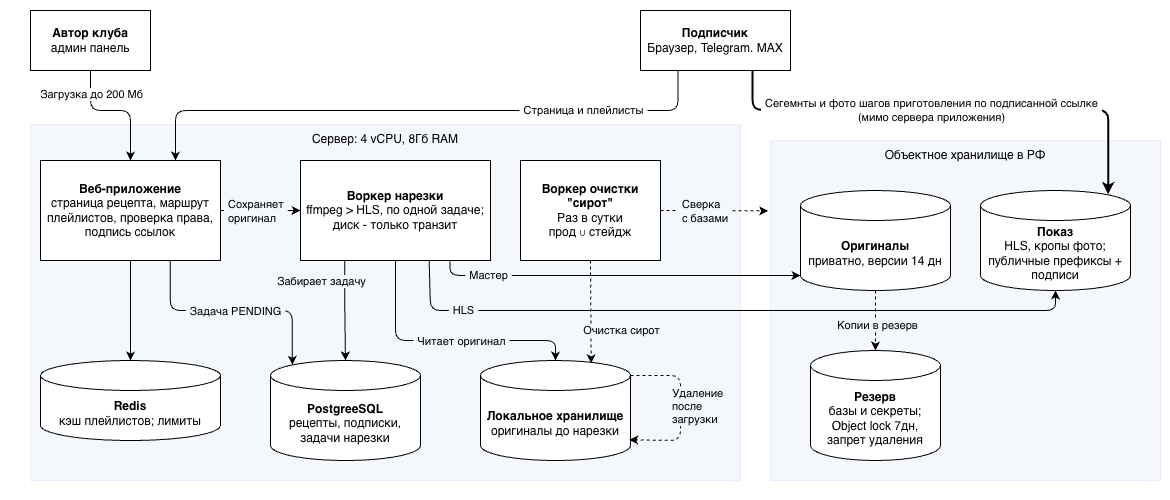

The diagram above was exported from draw.io. Its source (the exported page's mxGraphModel, read from the mxfile embedded in the PNG):
<mxGraphModel dx="1245" dy="925" grid="1" gridSize="10" guides="1" tooltips="1" connect="1" arrows="1" fold="1" page="1" pageScale="1" pageWidth="1170" pageHeight="500" math="0" shadow="0">
  <root>
    <mxCell id="0" />
    <mxCell id="1" parent="0" />
    <mxCell id="SwwAuF0F7yt1D46FMWUB-11" parent="1" style="rounded=0;whiteSpace=wrap;html=1;strokeColor=none;" value="" vertex="1">
      <mxGeometry height="500" width="1170" as="geometry" />
    </mxCell>
    <mxCell id="O5xnRUy5gr7NjE9QGFBU-19" parent="1" style="rounded=0;whiteSpace=wrap;html=1;fillColor=light-dark(#f4f7fb, #1d293b);strokeColor=#EAECFF;" value="" vertex="1">
      <mxGeometry height="340" width="390" x="770" y="140" as="geometry" />
    </mxCell>
    <mxCell id="O5xnRUy5gr7NjE9QGFBU-10" parent="1" style="rounded=0;whiteSpace=wrap;html=1;fillColor=light-dark(#f4f7fb, #1d293b);strokeColor=#EAECFF;" value="" vertex="1">
      <mxGeometry height="356" width="710" x="30" y="124" as="geometry" />
    </mxCell>
    <mxCell id="O5xnRUy5gr7NjE9QGFBU-1" parent="1" style="shape=cylinder3;whiteSpace=wrap;html=1;boundedLbl=1;backgroundOutline=1;size=15;" value="&lt;b&gt;Redis&lt;/b&gt;&lt;div&gt;кэш плейлистов; лимиты&lt;/div&gt;" vertex="1">
      <mxGeometry height="80" width="180" x="40" y="360" as="geometry" />
    </mxCell>
    <mxCell id="O5xnRUy5gr7NjE9QGFBU-2" parent="1" style="shape=cylinder3;whiteSpace=wrap;html=1;boundedLbl=1;backgroundOutline=1;size=15;" value="&lt;b&gt;PostgreeSQL&lt;/b&gt;&lt;div&gt;рецепты, подписки, задачи нарезки&lt;/div&gt;" vertex="1">
      <mxGeometry height="100" width="150" x="270" y="360" as="geometry" />
    </mxCell>
    <mxCell id="O5xnRUy5gr7NjE9QGFBU-7" edge="1" parent="1" source="O5xnRUy5gr7NjE9QGFBU-3" style="rounded=1;orthogonalLoop=1;jettySize=auto;html=1;defaultLabelBackgroundColor=page;labelPadding=0 4;edgeStyle=orthogonalEdgeStyle;curved=0;" target="O5xnRUy5gr7NjE9QGFBU-4" value="">
      <mxGeometry relative="1" as="geometry">
        <Array as="points">
          <mxPoint x="90" y="110" />
          <mxPoint x="130" y="110" />
        </Array>
      </mxGeometry>
    </mxCell>
    <mxCell id="O5xnRUy5gr7NjE9QGFBU-12" connectable="0" parent="O5xnRUy5gr7NjE9QGFBU-7" style="edgeLabel;html=1;align=center;verticalAlign=middle;resizable=0;points=[];inheritText=1;defaultLabelBackgroundColor=page;labelPadding=0 4;" value="Загрузка до 200 Мб" vertex="1">
      <mxGeometry relative="1" x="-0.6462" as="geometry">
        <mxPoint as="offset" />
      </mxGeometry>
    </mxCell>
    <mxCell id="O5xnRUy5gr7NjE9QGFBU-3" parent="1" style="rounded=0;whiteSpace=wrap;html=1;" value="&lt;b&gt;Автор клуба&lt;/b&gt;&lt;div&gt;админ панель&lt;/div&gt;" vertex="1">
      <mxGeometry height="60" width="120" x="30" y="10" as="geometry" />
    </mxCell>
    <mxCell id="O5xnRUy5gr7NjE9QGFBU-8" edge="1" parent="1" source="O5xnRUy5gr7NjE9QGFBU-4" style="rounded=0;orthogonalLoop=1;jettySize=auto;html=1;defaultLabelBackgroundColor=page;labelPadding=0 4;curved=1;curveGeometry=1;" target="O5xnRUy5gr7NjE9QGFBU-1" value="">
      <mxGeometry relative="1" as="geometry" />
    </mxCell>
    <mxCell id="O5xnRUy5gr7NjE9QGFBU-4" parent="1" style="rounded=0;whiteSpace=wrap;html=1;" value="&lt;b&gt;Веб-приложение&lt;/b&gt;&lt;div&gt;страница рецепта, маршрут плейлистов, проверка права, подпись ссылок&lt;/div&gt;" vertex="1">
      <mxGeometry height="100" width="180" x="40" y="160" as="geometry" />
    </mxCell>
    <mxCell id="O5xnRUy5gr7NjE9QGFBU-5" parent="1" style="rounded=0;whiteSpace=wrap;html=1;" value="&lt;b&gt;Воркер нарезки&lt;/b&gt;&lt;div&gt;ffmpeg &amp;gt; HLS, по одной задаче;&lt;/div&gt;&lt;div&gt;диск - только транзит&lt;/div&gt;" vertex="1">
      <mxGeometry height="100" width="190" x="300" y="160" as="geometry" />
    </mxCell>
    <mxCell id="O5xnRUy5gr7NjE9QGFBU-6" parent="1" style="rounded=0;whiteSpace=wrap;html=1;" value="&lt;b&gt;Воркер очистки &quot;сирот&quot;&lt;/b&gt;&lt;div&gt;Раз в сутки&lt;/div&gt;&lt;div&gt;прод ∪ стейдж&lt;/div&gt;" vertex="1">
      <mxGeometry height="100" width="140" x="520" y="160" as="geometry" />
    </mxCell>
    <mxCell id="O5xnRUy5gr7NjE9QGFBU-11" edge="1" parent="1" source="O5xnRUy5gr7NjE9QGFBU-4" style="endArrow=classic;html=1;rounded=1;defaultLabelBackgroundColor=page;labelPadding=0 4;exitX=0.721;exitY=1.004;exitDx=0;exitDy=0;exitPerimeter=0;entryX=0.145;entryY=0;entryDx=0;entryDy=4.35;entryPerimeter=0;edgeStyle=orthogonalEdgeStyle;curved=0;" target="O5xnRUy5gr7NjE9QGFBU-2" value="">
      <mxGeometry height="50" relative="1" width="50" x="0.2316" as="geometry">
        <mxPoint x="360" y="340" as="sourcePoint" />
        <mxPoint x="410" y="290" as="targetPoint" />
      </mxGeometry>
    </mxCell>
    <mxCell id="O5xnRUy5gr7NjE9QGFBU-13" connectable="0" parent="O5xnRUy5gr7NjE9QGFBU-11" style="edgeLabel;html=1;align=center;verticalAlign=middle;resizable=0;points=[];inheritText=1;defaultLabelBackgroundColor=page;labelPadding=0 4;" value="Задача PENDING" vertex="1">
      <mxGeometry relative="1" x="0.101" y="2" as="geometry">
        <mxPoint x="-10" y="2" as="offset" />
      </mxGeometry>
    </mxCell>
    <mxCell id="O5xnRUy5gr7NjE9QGFBU-14" parent="1" style="rounded=0;whiteSpace=wrap;html=1;" value="&lt;b&gt;Подписчик&lt;/b&gt;&lt;br&gt;&lt;div&gt;Браузер, Telegram. MAX&lt;/div&gt;" vertex="1">
      <mxGeometry height="60" width="150" x="640" y="10" as="geometry" />
    </mxCell>
    <mxCell id="O5xnRUy5gr7NjE9QGFBU-15" parent="1" style="shape=cylinder3;whiteSpace=wrap;html=1;boundedLbl=1;backgroundOutline=1;size=15;" value="&lt;b&gt;Оригиналы&lt;/b&gt;&lt;div&gt;приватно, версии 14 дн&lt;/div&gt;" vertex="1">
      <mxGeometry height="100" width="150" x="800" y="190" as="geometry" />
    </mxCell>
    <mxCell id="O5xnRUy5gr7NjE9QGFBU-16" parent="1" style="shape=cylinder3;whiteSpace=wrap;html=1;boundedLbl=1;backgroundOutline=1;size=15;" value="&lt;b&gt;Показ&lt;/b&gt;&lt;div&gt;HLS, кропы фото; публичные префиксы + подписи&lt;/div&gt;" vertex="1">
      <mxGeometry height="100" width="150" x="980" y="190" as="geometry" />
    </mxCell>
    <mxCell id="O5xnRUy5gr7NjE9QGFBU-17" parent="1" style="shape=cylinder3;whiteSpace=wrap;html=1;boundedLbl=1;backgroundOutline=1;size=15;" value="&lt;b&gt;Резерв&lt;/b&gt;&lt;div&gt;базы и секреты; Object lock 7дн, запрет удаления&lt;/div&gt;" vertex="1">
      <mxGeometry height="110" width="130" x="810" y="350" as="geometry" />
    </mxCell>
    <mxCell id="O5xnRUy5gr7NjE9QGFBU-18" parent="1" style="text;html=1;whiteSpace=wrap;strokeColor=none;fillColor=none;align=center;verticalAlign=middle;rounded=0;" value="Сервер: 4 vCPU, 8Гб RAM" vertex="1">
      <mxGeometry height="30" width="190" x="290" y="124" as="geometry" />
    </mxCell>
    <mxCell id="O5xnRUy5gr7NjE9QGFBU-20" parent="1" style="text;html=1;whiteSpace=wrap;strokeColor=none;fillColor=none;align=center;verticalAlign=middle;rounded=0;" value="Объектное хранилище в РФ" vertex="1">
      <mxGeometry height="30" width="190" x="870" y="140" as="geometry" />
    </mxCell>
    <mxCell id="O5xnRUy5gr7NjE9QGFBU-21" edge="1" parent="1" source="O5xnRUy5gr7NjE9QGFBU-14" style="endArrow=classic;html=1;rounded=1;defaultLabelBackgroundColor=page;labelPadding=0 4;exitX=0.25;exitY=1;exitDx=0;exitDy=0;entryX=0.75;entryY=0;entryDx=0;entryDy=0;edgeStyle=orthogonalEdgeStyle;curved=0;" target="O5xnRUy5gr7NjE9QGFBU-4" value="">
      <mxGeometry height="50" relative="1" width="50" as="geometry">
        <Array as="points">
          <mxPoint x="677.5" y="110" />
          <mxPoint x="175" y="110" />
        </Array>
        <mxPoint x="530" y="200" as="sourcePoint" />
        <mxPoint x="580" y="150" as="targetPoint" />
      </mxGeometry>
    </mxCell>
    <mxCell id="O5xnRUy5gr7NjE9QGFBU-22" connectable="0" parent="O5xnRUy5gr7NjE9QGFBU-21" style="edgeLabel;html=1;align=center;verticalAlign=middle;resizable=0;points=[];inheritText=1;defaultLabelBackgroundColor=page;labelPadding=0 4;" value="Страница и плейлисты" vertex="1">
      <mxGeometry relative="1" x="-0.5449" y="-1" as="geometry">
        <mxPoint as="offset" />
      </mxGeometry>
    </mxCell>
    <mxCell id="O5xnRUy5gr7NjE9QGFBU-23" edge="1" parent="1" source="O5xnRUy5gr7NjE9QGFBU-14" style="endArrow=classic;html=1;rounded=1;defaultLabelBackgroundColor=page;labelPadding=0 4;exitX=0.75;exitY=1;exitDx=0;exitDy=0;entryX=0.855;entryY=0;entryDx=0;entryDy=4.35;entryPerimeter=0;edgeStyle=orthogonalEdgeStyle;curved=0;strokeWidth=2;" target="O5xnRUy5gr7NjE9QGFBU-16" value="">
      <mxGeometry height="50" relative="1" width="50" as="geometry">
        <Array as="points">
          <mxPoint x="752.5" y="110" />
          <mxPoint x="1108.3" y="110" />
        </Array>
        <mxPoint x="780" y="290" as="sourcePoint" />
        <mxPoint x="830" y="240" as="targetPoint" />
      </mxGeometry>
    </mxCell>
    <mxCell id="O5xnRUy5gr7NjE9QGFBU-24" connectable="0" parent="O5xnRUy5gr7NjE9QGFBU-23" style="edgeLabel;html=1;align=center;verticalAlign=middle;resizable=0;points=[];inheritText=1;defaultLabelBackgroundColor=page;labelPadding=0 4;" value="Сегемнты и фото шагов приготовления по подписанной ссылке&lt;div&gt;(мимо сервера приложения)&lt;/div&gt;" vertex="1">
      <mxGeometry relative="1" x="-0.5912" y="1" as="geometry">
        <mxPoint x="120" as="offset" />
      </mxGeometry>
    </mxCell>
    <mxCell id="O5xnRUy5gr7NjE9QGFBU-25" edge="1" parent="1" source="O5xnRUy5gr7NjE9QGFBU-5" style="endArrow=classic;html=1;rounded=1;defaultLabelBackgroundColor=page;labelPadding=0 4;exitX=0.233;exitY=0.995;exitDx=0;exitDy=0;edgeStyle=orthogonalEdgeStyle;curved=0;exitPerimeter=0;" target="O5xnRUy5gr7NjE9QGFBU-2" value="">
      <mxGeometry height="50" relative="1" width="50" as="geometry">
        <mxPoint x="370" y="300" as="sourcePoint" />
        <mxPoint x="420" y="250" as="targetPoint" />
      </mxGeometry>
    </mxCell>
    <mxCell id="O5xnRUy5gr7NjE9QGFBU-26" connectable="0" parent="O5xnRUy5gr7NjE9QGFBU-25" style="edgeLabel;html=1;align=center;verticalAlign=middle;resizable=0;points=[];inheritText=1;defaultLabelBackgroundColor=page;labelPadding=0 4;" value="Забирает задачу" vertex="1">
      <mxGeometry relative="1" x="-0.6152" as="geometry">
        <mxPoint x="-24" y="2" as="offset" />
      </mxGeometry>
    </mxCell>
    <mxCell id="O5xnRUy5gr7NjE9QGFBU-28" edge="1" parent="1" source="O5xnRUy5gr7NjE9QGFBU-5" style="endArrow=classic;html=1;rounded=1;defaultLabelBackgroundColor=page;labelPadding=0 4;exitX=0.787;exitY=1.007;exitDx=0;exitDy=0;entryX=0;entryY=1;entryDx=0;entryDy=-15;entryPerimeter=0;edgeStyle=orthogonalEdgeStyle;curved=0;exitPerimeter=0;" target="O5xnRUy5gr7NjE9QGFBU-15" value="">
      <mxGeometry height="50" relative="1" width="50" x="-0.0225" as="geometry">
        <mxPoint x="540" y="350" as="sourcePoint" />
        <mxPoint x="590" y="300" as="targetPoint" />
      </mxGeometry>
    </mxCell>
    <mxCell id="O5xnRUy5gr7NjE9QGFBU-31" connectable="0" parent="O5xnRUy5gr7NjE9QGFBU-28" style="edgeLabel;html=1;align=center;verticalAlign=middle;resizable=0;points=[];inheritText=1;defaultLabelBackgroundColor=page;labelPadding=0 4;" value="Мастер" vertex="1">
      <mxGeometry relative="1" x="-0.7133" y="1" as="geometry">
        <mxPoint as="offset" />
      </mxGeometry>
    </mxCell>
    <mxCell id="O5xnRUy5gr7NjE9QGFBU-29" edge="1" parent="1" source="O5xnRUy5gr7NjE9QGFBU-5" style="endArrow=classic;html=1;rounded=1;defaultLabelBackgroundColor=page;labelPadding=0 4;exitX=0.677;exitY=0.999;exitDx=0;exitDy=0;entryX=0.5;entryY=1;entryDx=0;entryDy=0;entryPerimeter=0;curved=0;exitPerimeter=0;" target="O5xnRUy5gr7NjE9QGFBU-16" value="">
      <mxGeometry height="50" relative="1" width="50" x="-0.0679" as="geometry">
        <Array as="points">
          <mxPoint x="430" y="310" />
          <mxPoint x="1055" y="310" />
        </Array>
        <mxPoint x="610" y="350" as="sourcePoint" />
        <mxPoint x="660" y="300" as="targetPoint" />
      </mxGeometry>
    </mxCell>
    <mxCell id="O5xnRUy5gr7NjE9QGFBU-30" connectable="0" parent="O5xnRUy5gr7NjE9QGFBU-29" style="edgeLabel;html=1;align=center;verticalAlign=middle;resizable=0;points=[];inheritText=1;defaultLabelBackgroundColor=page;labelPadding=0 4;" value="HLS" vertex="1">
      <mxGeometry relative="1" x="-0.7618" y="1" as="geometry">
        <mxPoint as="offset" />
      </mxGeometry>
    </mxCell>
    <mxCell id="O5xnRUy5gr7NjE9QGFBU-34" edge="1" parent="1" source="O5xnRUy5gr7NjE9QGFBU-6" style="endArrow=classic;html=1;rounded=0;defaultLabelBackgroundColor=page;labelPadding=0 4;exitX=1;exitY=0.5;exitDx=0;exitDy=0;entryX=-0.006;entryY=0.207;entryDx=0;entryDy=0;entryPerimeter=0;dashed=1;" target="O5xnRUy5gr7NjE9QGFBU-19" value="">
      <mxGeometry height="50" relative="1" width="50" as="geometry">
        <mxPoint x="690" y="350" as="sourcePoint" />
        <mxPoint x="740" y="300" as="targetPoint" />
      </mxGeometry>
    </mxCell>
    <mxCell id="O5xnRUy5gr7NjE9QGFBU-35" connectable="0" parent="O5xnRUy5gr7NjE9QGFBU-34" style="edgeLabel;html=1;align=left;verticalAlign=middle;resizable=0;points=[];inheritText=1;defaultLabelBackgroundColor=page;labelPadding=0 4;" value="Сверка&lt;div&gt;с базами&lt;/div&gt;" vertex="1">
      <mxGeometry relative="1" x="-0.4407" as="geometry">
        <mxPoint x="-10" as="offset" />
      </mxGeometry>
    </mxCell>
    <mxCell id="O5xnRUy5gr7NjE9QGFBU-36" edge="1" parent="1" source="O5xnRUy5gr7NjE9QGFBU-15" style="endArrow=classic;html=1;rounded=0;defaultLabelBackgroundColor=page;labelPadding=0 4;exitX=0.5;exitY=1;exitDx=0;exitDy=0;exitPerimeter=0;dashed=1;" target="O5xnRUy5gr7NjE9QGFBU-17" value="">
      <mxGeometry height="50" relative="1" width="50" as="geometry">
        <mxPoint x="850" y="450" as="sourcePoint" />
        <mxPoint x="900" y="400" as="targetPoint" />
      </mxGeometry>
    </mxCell>
    <mxCell id="O5xnRUy5gr7NjE9QGFBU-37" connectable="0" parent="O5xnRUy5gr7NjE9QGFBU-36" style="edgeLabel;html=1;align=center;verticalAlign=middle;resizable=0;points=[];inheritText=1;defaultLabelBackgroundColor=page;labelPadding=0 4;" value="Копии в резерв" vertex="1">
      <mxGeometry relative="1" x="0.1189" y="1" as="geometry">
        <mxPoint as="offset" />
      </mxGeometry>
    </mxCell>
    <mxCell id="SwwAuF0F7yt1D46FMWUB-1" parent="1" style="shape=cylinder3;whiteSpace=wrap;html=1;boundedLbl=1;backgroundOutline=1;size=15;" value="&lt;b&gt;Локальное хранилище&lt;/b&gt;&lt;div&gt;оригиналы до нарезки&lt;/div&gt;" vertex="1">
      <mxGeometry height="100" width="150" x="480" y="360" as="geometry" />
    </mxCell>
    <mxCell id="SwwAuF0F7yt1D46FMWUB-2" edge="1" parent="1" source="O5xnRUy5gr7NjE9QGFBU-5" style="endArrow=classic;html=1;rounded=1;defaultLabelBackgroundColor=page;labelPadding=0 4;exitX=0.5;exitY=1;exitDx=0;exitDy=0;entryX=0.5;entryY=0;entryDx=0;entryDy=0;entryPerimeter=0;edgeStyle=orthogonalEdgeStyle;curved=0;" target="SwwAuF0F7yt1D46FMWUB-1" value="">
      <mxGeometry height="50" relative="1" width="50" as="geometry">
        <Array as="points">
          <mxPoint x="395" y="340" />
          <mxPoint x="555" y="340" />
        </Array>
        <mxPoint x="480" y="380" as="sourcePoint" />
        <mxPoint x="530" y="330" as="targetPoint" />
      </mxGeometry>
    </mxCell>
    <mxCell id="SwwAuF0F7yt1D46FMWUB-3" connectable="0" parent="SwwAuF0F7yt1D46FMWUB-2" style="edgeLabel;html=1;align=center;verticalAlign=middle;resizable=0;points=[];inheritText=1;defaultLabelBackgroundColor=page;labelPadding=0 4;" value="Читает оригинал" vertex="1">
      <mxGeometry relative="1" x="-0.1134" as="geometry">
        <mxPoint x="30" as="offset" />
      </mxGeometry>
    </mxCell>
    <mxCell id="SwwAuF0F7yt1D46FMWUB-4" edge="1" parent="1" source="O5xnRUy5gr7NjE9QGFBU-6" style="endArrow=classic;html=1;rounded=0;defaultLabelBackgroundColor=page;labelPadding=0 4;exitX=0.5;exitY=1;exitDx=0;exitDy=0;entryX=0.738;entryY=0.028;entryDx=0;entryDy=0;entryPerimeter=0;dashed=1;" target="SwwAuF0F7yt1D46FMWUB-1" value="">
      <mxGeometry height="50" relative="1" width="50" as="geometry">
        <mxPoint x="620" y="390" as="sourcePoint" />
        <mxPoint x="670" y="340" as="targetPoint" />
      </mxGeometry>
    </mxCell>
    <mxCell id="SwwAuF0F7yt1D46FMWUB-5" connectable="0" parent="SwwAuF0F7yt1D46FMWUB-4" style="edgeLabel;html=1;align=center;verticalAlign=middle;resizable=0;points=[];inheritText=1;defaultLabelBackgroundColor=page;labelPadding=0 4;" value="Очистка сирот" vertex="1">
      <mxGeometry relative="1" x="0.3058" as="geometry">
        <mxPoint x="30" y="3" as="offset" />
      </mxGeometry>
    </mxCell>
    <mxCell id="SwwAuF0F7yt1D46FMWUB-6" edge="1" parent="1" source="O5xnRUy5gr7NjE9QGFBU-4" style="endArrow=classic;html=1;rounded=0;defaultLabelBackgroundColor=page;labelPadding=0 4;exitX=1;exitY=0.5;exitDx=0;exitDy=0;entryX=0;entryY=0.5;entryDx=0;entryDy=0;" target="O5xnRUy5gr7NjE9QGFBU-5" value="">
      <mxGeometry height="50" relative="1" width="50" as="geometry">
        <mxPoint x="230" y="390" as="sourcePoint" />
        <mxPoint x="280" y="340" as="targetPoint" />
      </mxGeometry>
    </mxCell>
    <mxCell id="SwwAuF0F7yt1D46FMWUB-7" connectable="0" parent="SwwAuF0F7yt1D46FMWUB-6" style="edgeLabel;html=1;align=left;verticalAlign=middle;resizable=0;points=[];inheritText=1;defaultLabelBackgroundColor=page;labelPadding=0 4;" value="Сохраняет&lt;div&gt;оригинал&lt;/div&gt;" vertex="1">
      <mxGeometry relative="1" x="-0.4915" as="geometry">
        <mxPoint x="-14" as="offset" />
      </mxGeometry>
    </mxCell>
    <mxCell id="SwwAuF0F7yt1D46FMWUB-8" edge="1" parent="1" source="SwwAuF0F7yt1D46FMWUB-1" style="endArrow=classic;html=1;rounded=1;defaultLabelBackgroundColor=page;labelPadding=0 4;exitX=1;exitY=0;exitDx=0;exitDy=15;exitPerimeter=0;entryX=0.991;entryY=0.794;entryDx=0;entryDy=0;entryPerimeter=0;dashed=1;curved=0;" target="SwwAuF0F7yt1D46FMWUB-1" value="">
      <mxGeometry height="50" relative="1" width="50" x="0.1542" as="geometry">
        <Array as="points">
          <mxPoint x="680" y="375" />
          <mxPoint x="680" y="440" />
        </Array>
        <mxPoint x="640" y="280" as="sourcePoint" />
        <mxPoint x="690" y="230" as="targetPoint" />
      </mxGeometry>
    </mxCell>
    <mxCell id="SwwAuF0F7yt1D46FMWUB-10" connectable="0" parent="SwwAuF0F7yt1D46FMWUB-8" style="edgeLabel;html=1;align=left;verticalAlign=middle;resizable=0;points=[];inheritText=1;defaultLabelBackgroundColor=page;labelPadding=0 4;" value="Удаление&lt;div&gt;после&lt;/div&gt;&lt;div&gt;загрузки&lt;/div&gt;" vertex="1">
      <mxGeometry relative="1" x="-0.1902" y="1" as="geometry">
        <mxPoint x="-11" y="13" as="offset" />
      </mxGeometry>
    </mxCell>
  </root>
</mxGraphModel>